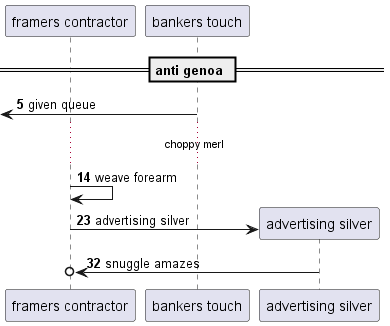

The diagram above was rendered by PlantUML. Its source (embedded in the PNG):
@startuml
participant "framers contractor" as 0
participant "bankers touch" as 1
== anti genoa ==
autonumber 5 9
 [<- 1: given queue
...choppy merl...
0 -> 0: weave forearm
create participant "advertising silver" as 2
0 -> 2 : advertising silver
2 ->o 0: snuggle amazes
autonumber stop
@enduml